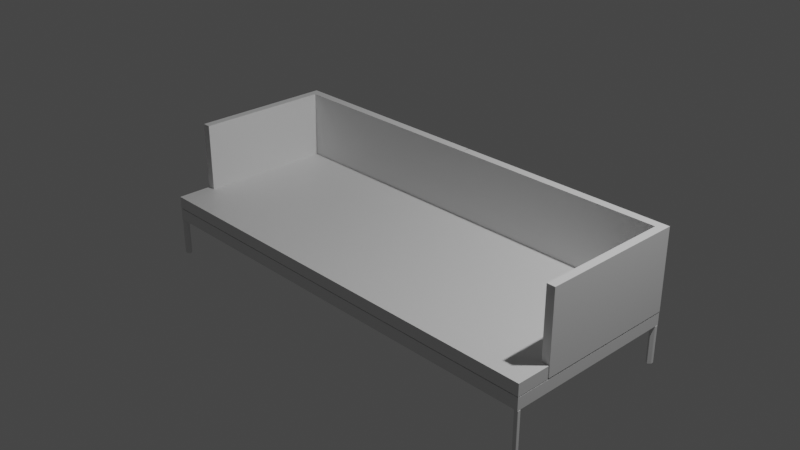 # Source: couch1.blend  (saved by Blender 2.90.8; exported with 4.5.12 LTS)
import bpy
from mathutils import Matrix  # noqa: F401  (used for matrix-valued properties, if any)

bpy.ops.wm.read_factory_settings(use_empty=True)
scene = bpy.context.scene
scene.name = 'Scene'

# ---- collections
col_collection = bpy.data.collections.new('Collection'); scene.collection.children.link(col_collection)
col_reference = bpy.data.collections.new('reference'); scene.collection.children.link(col_reference)

# ---- materials (node trees are filled in below, after node groups)
mat_material = bpy.data.materials.new('Material')
mat_material.alpha_threshold = 0.0
mat_material.use_transparent_shadow = False
mat_material.line_color = (0.0, 0.0, 0.0, 1.0)

# ---- material node trees
mat_material.use_nodes = True; mat_material.node_tree.nodes.clear()
_N = mat_material.node_tree.nodes; _L = mat_material.node_tree.links
n0 = _N.new('ShaderNodeOutputMaterial'); n0.name = 'Material Output'; n0.location = (300, 300)
n1 = _N.new('ShaderNodeBsdfPrincipled'); n1.name = 'Principled BSDF'; n1.location = (10, 300)
n1.distribution = 'GGX'
n1.subsurface_method = 'BURLEY'
n1.inputs[2].default_value = 0.4
n1.inputs[3].default_value = 1.45
n1.inputs[27].default_value = (0.0, 0.0, 0.0, 1.0)
n1.inputs[28].default_value = 1.0
_L.new(n1.outputs[0], n0.inputs[0])
n0.is_active_output = True

# ---- world
world_world = bpy.data.worlds.new('World'); scene.world = world_world
world_world.use_nodes = True; world_world.node_tree.nodes.clear()
_N = world_world.node_tree.nodes; _L = world_world.node_tree.links
n0 = _N.new('ShaderNodeOutputWorld'); n0.name = 'World Output'; n0.location = (300, 300)
n1 = _N.new('ShaderNodeBackground'); n1.name = 'Background'; n1.location = (10, 300)
n1.inputs[0].default_value = (0.05088, 0.05088, 0.05088, 1.0)
_L.new(n1.outputs[0], n0.inputs[0])
n0.is_active_output = True
world_world.color = (0.05088, 0.05088, 0.05088)
world_world.use_sun_shadow = False
world_world.sun_shadow_jitter_overblur = 0.0

# ---- cameras
cam_camera = bpy.data.cameras.new('Camera')
cam_camera.clip_end = 100.0
cam_camera.ortho_scale = 7.314

# ---- lights
light_light = bpy.data.lights.new('Light', 'POINT')
light_light.transmission_factor = 0.0
light_light.energy = 1000.0
light_light.shadow_soft_size = 0.1
light_light.shadow_maximum_resolution = 0.006
light_light.use_absolute_resolution = True

# ---- meshes
me_cube = bpy.data.meshes.new('Cube')
me_cube.from_pydata([(1.0, 1.0, 1.0), (1.0, 1.0, -1.0), (1.0, -1.0, 1.0), (1.0, -1.0, -1.0), (-1.0, 1.0, 1.0), (-1.0, 1.0, -1.0), (-1.0, -1.0, 1.0), (-1.0, -1.0, -1.0)], [], [(0, 4, 6, 2), (3, 2, 6, 7), (7, 6, 4, 5), (5, 1, 3, 7), (1, 0, 2, 3), (5, 4, 0, 1)])
_uv = me_cube.uv_layers.new(name='UVMap')
_uv.uv.foreach_set('vector', [0.625, 0.5, 0.875, 0.5, 0.875, 0.75, 0.625, 0.75, 0.375, 0.75, 0.625, 0.75, 0.625, 1.0, 0.375, 1.0, 0.375, 0.0, 0.625, 0.0, 0.625, 0.25, 0.375, 0.25, 0.125, 0.5, 0.375, 0.5, 0.375, 0.75, 0.125, 0.75, 0.375, 0.5, 0.625, 0.5, 0.625, 0.75, 0.375, 0.75, 0.375, 0.25, 0.625, 0.25, 0.625, 0.5, 0.375, 0.5])
me_cube.materials.append(mat_material)
me_cube.use_remesh_preserve_volume = False
me_cube.use_remesh_preserve_attributes = False
me_cube.use_mirror_vertex_groups = False
me_cube.update()
me_cube_001 = bpy.data.meshes.new('Cube.001')
me_cube_001.from_pydata([(1.0, 1.0, 1.0), (1.0, 1.0, -1.0), (1.0, -0.6102, 1.0), (1.0, -0.6102, -1.0), (-1.0, 1.0, 1.0), (-1.0, 1.0, -1.0), (-1.0, -0.6102, 1.0), (-1.0, -0.6102, -1.0), (1.0, 1.0, 12.34), (1.0, -0.6102, 12.34), (-1.0, 1.0, 12.34), (-1.0, -0.6102, 12.34), (-1.0, 0.9038, -1.0), (1.0, 0.9038, 1.0), (-1.0, 0.9038, 1.0), (1.0, 0.9038, -1.0), (1.0, 0.9038, 12.34), (-1.0, 0.9038, 12.34), (-53.69, 1.0, 1.0), (-53.69, 1.0, -1.0), (-53.69, 1.0, 12.34), (-53.77, 0.9038, -1.0), (-53.77, 0.9038, 1.0), (-53.77, 0.9038, 12.34)], [], [(6, 2, 9, 11), (3, 2, 6, 7), (5, 12, 21, 19), (12, 15, 3, 7), (15, 13, 2, 3), (5, 4, 0, 1), (16, 17, 11, 9), (14, 6, 11, 17), (13, 0, 8, 16), (0, 4, 10, 8), (2, 13, 16, 9), (12, 14, 22, 21), (8, 10, 17, 16), (1, 0, 13, 15), (5, 1, 15, 12), (7, 6, 14, 12), (10, 4, 18, 20), (14, 17, 23, 22), (4, 5, 19, 18), (17, 10, 20, 23)])
_uv = me_cube_001.uv_layers.new(name='UVMap')
_uv.uv.foreach_set('vector', [0.625, 1.0, 0.625, 0.75, 0.625, 0.75, 0.625, 1.0, 0.375, 0.75, 0.625, 0.75, 0.625, 1.0, 0.375, 1.0, 0.125, 0.5, 0.125, 0.512, 0.125, 0.512, 0.125, 0.5, 0.125, 0.512, 0.375, 0.512, 0.375, 0.75, 0.125, 0.75, 0.375, 0.512, 0.625, 0.512, 0.625, 0.75, 0.375, 0.75, 0.375, 0.25, 0.625, 0.25, 0.625, 0.5, 0.375, 0.5, 0.625, 0.512, 0.875, 0.512, 0.875, 0.75, 0.625, 0.75, 0.625, 0.238, 0.625, 0.0, 0.625, 0.0, 0.625, 0.238, 0.625, 0.512, 0.625, 0.5, 0.625, 0.5, 0.625, 0.512, 0.625, 0.5, 0.625, 0.25, 0.625, 0.25, 0.625, 0.5, 0.625, 0.75, 0.625, 0.512, 0.625, 0.512, 0.625, 0.75, 0.375, 0.238, 0.625, 0.238, 0.625, 0.238, 0.375, 0.238, 0.625, 0.5, 0.875, 0.5, 0.875, 0.512, 0.625, 0.512, 0.375, 0.5, 0.625, 0.5, 0.625, 0.512, 0.375, 0.512, 0.125, 0.5, 0.375, 0.5, 0.375, 0.512, 0.125, 0.512, 0.375, 0.0, 0.625, 0.0, 0.625, 0.238, 0.375, 0.238, 0.625, 0.25, 0.625, 0.25, 0.625, 0.25, 0.625, 0.25, 0.625, 0.238, 0.625, 0.238, 0.625, 0.238, 0.625, 0.238, 0.625, 0.25, 0.375, 0.25, 0.375, 0.25, 0.625, 0.25, 0.875, 0.512, 0.875, 0.5, 0.875, 0.5, 0.875, 0.512])
me_cube_001.materials.append(mat_material)
me_cube_001.use_remesh_preserve_volume = False
me_cube_001.use_remesh_preserve_attributes = False
me_cube_001.use_mirror_vertex_groups = False
me_cube_001.update()
me_cube_002 = bpy.data.meshes.new('Cube.002')
me_cube_002.from_pydata([(0.9672, 0.9075, 1.0), (0.9672, 0.9075, -1.0), (1.0, -1.0, 1.0), (1.0, -1.0, -1.0), (-0.9672, 0.9075, 1.0), (-0.9672, 0.9075, -1.0), (-1.0, -1.0, 1.0), (-1.0, -1.0, -1.0), (-1.0, -0.6218, -1.0), (1.0, -0.6218, 1.0), (-1.0, -0.6218, 1.0), (1.0, -0.6218, -1.0), (-0.9672, -0.6063, 1.0), (0.9672, -0.6063, -1.0), (-0.9672, -0.6063, -1.0), (0.9672, -0.6063, 1.0)], [], [(9, 10, 6, 2), (3, 2, 6, 7), (14, 12, 4, 5), (8, 11, 3, 7), (11, 9, 2, 3), (5, 4, 0, 1), (13, 15, 9, 11), (14, 13, 11, 8), (7, 6, 10, 8), (15, 12, 10, 9), (0, 4, 12, 15), (5, 1, 13, 14), (1, 0, 15, 13), (8, 10, 12, 14)])
_uv = me_cube_002.uv_layers.new(name='UVMap')
_uv.uv.foreach_set('vector', [0.625, 0.7027, 0.875, 0.7027, 0.875, 0.75, 0.625, 0.75, 0.375, 0.75, 0.625, 0.75, 0.625, 1.0, 0.375, 1.0, 0.375, 0.04921, 0.625, 0.04921, 0.625, 0.25, 0.375, 0.25, 0.125, 0.7027, 0.375, 0.7027, 0.375, 0.75, 0.125, 0.75, 0.375, 0.7027, 0.625, 0.7027, 0.625, 0.75, 0.375, 0.75, 0.375, 0.25, 0.625, 0.25, 0.625, 0.5, 0.375, 0.5, 0.375, 0.7008, 0.625, 0.7008, 0.625, 0.7027, 0.375, 0.7027, 0.125, 0.7008, 0.375, 0.7008, 0.375, 0.7027, 0.125, 0.7027, 0.375, 0.0, 0.625, 0.0, 0.625, 0.04728, 0.375, 0.04728, 0.625, 0.7008, 0.875, 0.7008, 0.875, 0.7027, 0.625, 0.7027, 0.625, 0.5, 0.875, 0.5, 0.875, 0.7008, 0.625, 0.7008, 0.125, 0.5, 0.375, 0.5, 0.375, 0.7008, 0.125, 0.7008, 0.375, 0.5, 0.625, 0.5, 0.625, 0.7008, 0.375, 0.7008, 0.375, 0.04728, 0.625, 0.04728, 0.625, 0.04921, 0.375, 0.04921])
me_cube_002.materials.append(mat_material)
me_cube_002.use_remesh_preserve_volume = False
me_cube_002.use_remesh_preserve_attributes = False
me_cube_002.use_mirror_vertex_groups = False
me_cube_002.update()
me_cube_003 = bpy.data.meshes.new('Cube.003')
me_cube_003.from_pydata([(-2.813, -1.0, -0.3428), (-2.813, -1.0, 1.0), (-2.813, 1.0, -0.3428), (-2.813, 1.0, 1.0), (8.656, 1.0, 1.0), (8.656, 1.0, -1.0), (8.656, -1.0, -1.0), (8.656, -1.0, 1.0), (6.843, -1.0, -1.0), (6.843, -1.0, 1.0), (6.843, 1.0, -1.0), (6.843, 1.0, 1.0), (8.656, -1.0, -15.88), (8.656, 1.0, -15.88), (6.843, -1.0, -15.88), (6.843, 1.0, -15.88), (-2.813, 0.0, -0.3428), (-2.813, 5.96e-08, 1.0), (9.607, -1.043e-07, -1.0), (9.607, -1.043e-07, 1.0), (6.843, 0.0, 1.0), (6.843, 0.0, -1.0), (9.607, -1.043e-07, -15.88), (6.843, 0.0, -15.88)], [], [(16, 17, 3, 2), (0, 8, 9, 1), (20, 11, 3, 17), (11, 10, 2, 3), (9, 8, 6, 7), (18, 19, 7, 6), (18, 6, 12, 22), (20, 9, 7, 19), (10, 11, 4, 5), (23, 15, 13, 22), (10, 5, 13, 15), (6, 8, 14, 12), (21, 10, 15, 23), (16, 21, 8, 0), (2, 10, 21, 16), (8, 21, 23, 14), (14, 23, 22, 12), (11, 20, 19, 4), (5, 18, 22, 13), (5, 4, 19, 18), (9, 20, 17, 1), (0, 1, 17, 16)])
_uv = me_cube_003.uv_layers.new(name='UVMap')
_uv.uv.foreach_set('vector', [0.375, 0.125, 0.625, 0.125, 0.625, 0.25, 0.375, 0.25, 0.375, 1.0, 0.375, 0.75, 0.625, 0.75, 0.625, 1.0, 0.625, 0.625, 0.625, 0.5, 0.875, 0.5, 0.875, 0.625, 0.625, 0.5, 0.375, 0.5, 0.375, 0.25, 0.625, 0.25, 0.625, 0.75, 0.375, 0.75, 0.375, 0.75, 0.625, 0.75, 0.375, 0.625, 0.625, 0.625, 0.625, 0.75, 0.375, 0.75, 0.375, 0.625, 0.375, 0.75, 0.375, 0.75, 0.375, 0.625, 0.625, 0.625, 0.625, 0.75, 0.625, 0.75, 0.625, 0.625, 0.375, 0.5, 0.625, 0.5, 0.625, 0.5, 0.375, 0.5, 0.375, 0.625, 0.375, 0.5, 0.375, 0.5, 0.375, 0.625, 0.375, 0.5, 0.375, 0.5, 0.375, 0.5, 0.375, 0.5, 0.375, 0.75, 0.375, 0.75, 0.375, 0.75, 0.375, 0.75, 0.375, 0.625, 0.375, 0.5, 0.375, 0.5, 0.375, 0.625, 0.125, 0.625, 0.375, 0.625, 0.375, 0.75, 0.125, 0.75, 0.125, 0.5, 0.375, 0.5, 0.375, 0.625, 0.125, 0.625, 0.375, 0.75, 0.375, 0.625, 0.375, 0.625, 0.375, 0.75, 0.375, 0.75, 0.375, 0.625, 0.375, 0.625, 0.375, 0.75, 0.625, 0.5, 0.625, 0.625, 0.625, 0.625, 0.625, 0.5, 0.375, 0.5, 0.375, 0.625, 0.375, 0.625, 0.375, 0.5, 0.375, 0.5, 0.625, 0.5, 0.625, 0.625, 0.375, 0.625, 0.625, 0.75, 0.625, 0.625, 0.875, 0.625, 0.875, 0.75, 0.375, 0.0, 0.625, 0.0, 0.625, 0.125, 0.375, 0.125])
me_cube_003.use_remesh_fix_poles = True
me_cube_003.use_remesh_preserve_attributes = False
me_cube_003.use_mirror_vertex_groups = False
me_cube_003.update()

# ---- objects
ob_cube = bpy.data.objects.new('Cube', me_cube)
ob_light = bpy.data.objects.new('Light', light_light)
ob_camera = bpy.data.objects.new('Camera', cam_camera)
ob_cube_001 = bpy.data.objects.new('Cube.001', me_cube_001)
ob_cube_002 = bpy.data.objects.new('Cube.002', me_cube_002)
ob_side = bpy.data.objects.new('side', None)
ob_front = bpy.data.objects.new('front', None)
ob_top = bpy.data.objects.new('top', None)
ob_cube_003 = bpy.data.objects.new('Cube.003', me_cube_003)

# ---- transforms, parenting, visibility, modifiers, constraints
ob_cube.location = (0.0, 0.0, -0.4934)
ob_cube.scale = (2.499, 1.0, 0.06693)
ob_cube.lock_rotations_4d = False
ob_cube.empty_display_type = 'ARROWS'
ob_cube.lineart.crease_threshold = 0.0
ob_light.location = (4.076, 1.005, 5.904)
ob_light.rotation_euler = (0.6503, 0.05522, 1.866)
ob_light.scale = (0.9685, 0.9685, 0.9685)
ob_light.lock_rotations_4d = False
ob_light.empty_display_type = 'ARROWS'
ob_light.color = (0.0, 0.0, 0.0, 0.0)
ob_light.lineart.crease_threshold = 0.0
ob_camera.location = (7.359, -6.926, 4.958)
ob_camera.rotation_euler = (1.109, 0.0, 0.8149)
ob_camera.lock_rotations_4d = False
ob_camera.empty_display_type = 'ARROWS'
ob_camera.color = (0.0, 0.0, 0.0, 0.0)
ob_camera.display_type = 'WIRE'
ob_camera.lineart.crease_threshold = 0.0
ob_cube_001.location = (2.456, 0.0, -0.3462)
ob_cube_001.scale = (0.04568, 1.0, 0.06693)
ob_cube_001.lock_rotations_4d = False
ob_cube_001.empty_display_type = 'ARROWS'
ob_cube_001.lineart.crease_threshold = 0.0
_m = ob_cube_001.modifiers.new('Mirror', 'MIRROR')
_m.use_bisect_flip_axis = (False, False, True)
_m.use_clip = True
_m.mirror_object = ob_cube
ob_cube_002.location = (0.0, 0.0, -0.3513)
ob_cube_002.scale = (2.499, 1.0, 0.06693)
ob_cube_002.lock_rotations_4d = False
ob_cube_002.empty_display_type = 'ARROWS'
ob_cube_002.lineart.crease_threshold = 0.0
ob_side.location = (-2.296, 0.0, 0.0)
ob_side.rotation_euler = (1.571, -0.0, 1.571)
ob_side.scale = (0.3942, 0.3942, 0.3942)
ob_side.empty_display_type = 'IMAGE'
ob_side.empty_display_size = 5.0
ob_side.show_empty_image_perspective = False
ob_side.use_empty_image_alpha = True
ob_side.color = (1.0, 1.0, 1.0, 0.7)
ob_side.lineart.crease_threshold = 0.0
ob_front.location = (0.0, 1.191, 0.0)
ob_front.rotation_euler = (1.571, -0.0, -0.0)
ob_front.empty_display_type = 'IMAGE'
ob_front.empty_display_size = 5.0
ob_front.show_empty_image_perspective = False
ob_front.use_empty_image_alpha = True
ob_front.color = (1.0, 1.0, 1.0, 0.7)
ob_front.lineart.crease_threshold = 0.0
ob_top.location = (0.0, 0.0, 0.216)
ob_top.empty_display_type = 'IMAGE'
ob_top.empty_display_size = 5.0
ob_top.use_empty_image_alpha = True
ob_top.color = (1.0, 1.0, 1.0, 0.7)
ob_top.lineart.crease_threshold = 0.0
ob_cube_003.location = (2.33, -0.8269, -0.5857)
ob_cube_003.rotation_euler = (0.0, -0.0, -0.7854)
ob_cube_003.scale = (0.02511, 0.02511, 0.02511)
ob_cube_003.lineart.crease_threshold = 0.0
_m = ob_cube_003.modifiers.new('Bevel', 'BEVEL')
_m.width = 0.21
_m.width_pct = 0.21
_m.segments = 2
_m.limit_method = 'NONE'
_m.profile = 0.4697
_m = ob_cube_003.modifiers.new('Mirror', 'MIRROR')
_m.use_axis = (True, True, False)
_m.mirror_object = ob_cube

# ---- collection membership
col_collection.objects.link(ob_cube)
col_collection.objects.link(ob_light)
col_collection.objects.link(ob_camera)
col_collection.objects.link(ob_cube_001)
col_collection.objects.link(ob_cube_002)
col_reference.objects.link(ob_side)
col_reference.objects.link(ob_front)
col_reference.objects.link(ob_top)
col_reference.objects.link(ob_cube_003)

# ---- scene / render settings (as saved in the file)
scene.camera = ob_camera
scene.frame_start = 1; scene.frame_end = 250; scene.frame_set(1)
scene.render.engine = 'BLENDER_EEVEE_NEXT'
scene.cycles.use_denoising = False
scene.cycles.samples = 128
scene.cycles.sampling_pattern = 'TABULATED_SOBOL'
scene.cycles.use_adaptive_sampling = False
scene.cycles.use_light_tree = False
scene.view_settings.view_transform = 'Filmic'
bpy.context.view_layer.update()
